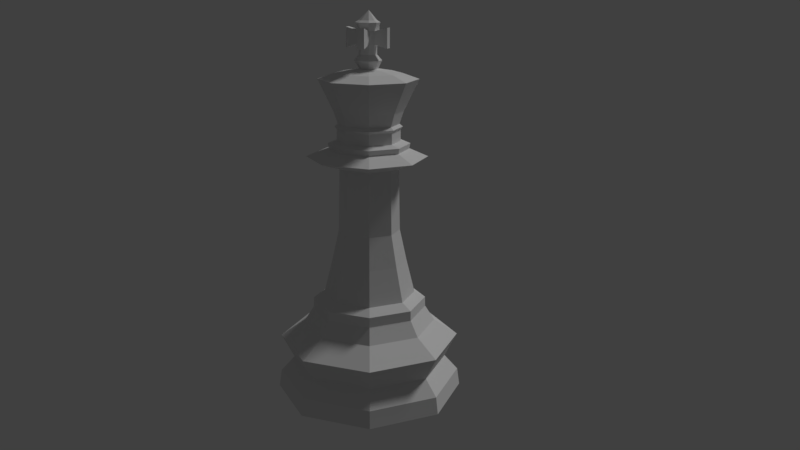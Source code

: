 # Source: king_lp.blend  (saved by Blender 2.79.0; exported with 4.5.12 LTS)
import bpy
from mathutils import Matrix  # noqa: F401  (used for matrix-valued properties, if any)

bpy.ops.wm.read_factory_settings(use_empty=True)
scene = bpy.context.scene
scene.name = 'Scene'

# ---- collections
col_collection_1 = bpy.data.collections.new('Collection 1'); scene.collection.children.link(col_collection_1)

# ---- world
world_world = bpy.data.worlds.new('World'); scene.world = world_world
world_world.color = (0.05088, 0.05088, 0.05088)
world_world.use_sun_shadow = False
world_world.sun_shadow_jitter_overblur = 0.0
world_world.cycles.sampling_method = 'MANUAL'

# ---- cameras
cam_camera = bpy.data.cameras.new('Camera')
cam_camera.clip_end = 100.0
cam_camera.lens = 35.0
cam_camera.sensor_width = 32.0
cam_camera.sensor_height = 18.0
cam_camera.ortho_scale = 7.314
cam_camera.dof.focus_distance = 0.0
cam_camera.dof.aperture_fstop = 128.0

# ---- lights
light_lamp = bpy.data.lights.new('Lamp', 'SUN')
light_lamp.transmission_factor = 0.0
light_lamp.cutoff_distance = 30.0
light_lamp.angle = 0.1993
light_lamp.energy = 1.0
light_lamp.shadow_buffer_clip_start = 1.001
light_lamp.shadow_soft_size = 0.1
light_lamp.shadow_cascade_max_distance = 1000.0

# ---- meshes
me_sphere_001 = bpy.data.meshes.new('Sphere.001')
me_sphere_001.from_pydata([(-1.997, 0.000437, 0.0), (-1.411, 1.415, 0.0), (1.379, -1.376, 0.3687), (1.174, -1.17, 0.6938), (-1.36, -1.357, 1.207), (0.002931, 1.947, 0.3687), (0.002931, 1.656, 0.6938), (0.0, -1.208, 1.869), (1.357, 1.36, 1.207), (-0.8469, -0.8494, 2.078), (0.8527, -0.8494, 2.078), (-1.199, 0.0004365, 2.078), (-0.8515, 0.8549, 1.869), (0.002931, 1.209, 1.869), (0.8574, 0.8549, 1.869), (-0.8469, 0.8502, 2.078), (0.002931, 1.202, 2.078), (0.8527, 0.8502, 2.078), (-0.6826, 0.686, 2.209), (0.6885, 0.686, 2.209), (0.459, -0.4556, 3.607), (-0.5565, 0.5599, 2.934), (-0.9287, -0.8908, 5.185), (0.002931, 0.6453, 3.607), (-0.4338, 0.4365, 4.964), (0.4383, 0.4365, 4.964), (1.223, 0.0004246, 5.185), (0.8283, 0.0004248, 5.348), (-0.5819, 0.5846, 5.348), (-0.4698, -0.4633, 5.511), (0.4577, -0.4633, 5.511), (-0.6619, 0.0004254, 5.511), (-0.006093, 0.7019, 5.807), (0.6042, 0.6023, 5.46), (0.6498, 0.0004248, 5.511), (0.4899, 0.4964, 5.807), (-0.006093, 0.6563, 5.511), (0.4577, 0.4642, 5.511), (-0.006093, 0.6563, 5.753), (0.0, -0.6554, 5.753), (-0.006093, 0.6323, 5.862), (0.0, -0.701, 5.807), (0.6258, 0.0004248, 5.862), (0.0, -0.6811, 6.897), (-0.4879, -0.4815, 6.897), (0.4758, -0.4815, 6.897), (-0.6876, 0.0004225, 6.897), (0.0, -0.1901, 6.979), (-0.136, 0.1358, 6.979), (0.1338, 0.1341, 6.978), (-0.0002766, 0.1907, 6.978), (0.5006, 0.5093, 6.124), (-0.2127, -0.1985, 7.145), (0.1127, -0.1312, 7.93), (-0.01888, 0.1864, 7.661), (0.1127, 0.1319, 7.527), (-0.1504, 0.1319, 7.463), (-0.1504, 0.1319, 7.527), (-0.1504, 0.1319, 7.661), (-0.1504, 0.1319, 7.724), (0.1672, 0.000349, 7.527), (0.1672, 0.000349, 7.661), (-0.1504, -0.1312, 7.661), (-0.2049, 0.000349, 7.527), (-0.2049, 0.000349, 7.463), (0.0, -0.1857, 7.527), (0.0, -0.1857, 7.661), (0.08434, 0.4356, 7.527), (0.2159, 0.3811, 7.527), (-0.3996, 0.2351, 7.392), (-0.3996, 0.2351, 7.527), (-0.3996, 0.2351, 7.661), (0.4164, -0.1029, 7.392), (0.4164, -0.1029, 7.661), (0.3619, -0.2344, 7.661), (0.3619, -0.2344, 7.392), (-0.4541, 0.1036, 7.661), (-0.4541, 0.1036, 7.527), (-0.4541, 0.1036, 7.392), (0.2352, 0.0003491, 7.887), (-0.1504, 0.1319, 7.258), (-0.2127, 0.1992, 7.145), (-0.2049, 0.000349, 7.258), (-0.295, 0.0003491, 7.145), (0.1127, 0.1319, 7.258), (-0.01888, 0.1864, 7.258), (0.2673, 0.0003491, 7.145), (0.1892, 0.0003286, 6.978), (-0.1504, -0.1312, 7.258), (0.1672, 0.000349, 7.258), (0.0, -0.1857, 7.258), (0.0, -0.2808, 7.145), (0.1127, -0.1312, 7.258), (0.185, -0.1985, 7.145), (-0.1378, -0.1333, 6.979), (0.4758, 0.4823, 6.897), (0.185, 0.1992, 7.145), (-0.01385, 0.2815, 7.145), (-1.373, -1.376, 0.3687), (-1.411, -1.414, 0.0), (0.0, -2.0, 0.0), (0.0, -1.946, 0.3687), (0.0, -1.655, 0.6938), (-1.168, -1.17, 0.6938), (0.002931, 2.0, 0.0), (1.417, 1.415, 0.0), (2.003, 0.0004354, 0.0), (1.417, -1.414, 0.0), (0.0, -1.919, 1.207), (-1.944, 0.000437, 0.3687), (-1.373, 1.377, 0.3687), (1.949, 0.0004354, 0.3687), (1.379, 1.377, 0.3687), (1.357, -1.357, 1.207), (-0.9943, -0.9968, 1.551), (0.0, -1.41, 1.551), (-1.653, 0.0004368, 0.6938), (-1.923, 0.001817, 1.207), (-1.168, 1.171, 0.6938), (1.174, 1.171, 0.6938), (1.659, 0.0004354, 0.6938), (1.919, 0.001815, 1.207), (1.0, -0.9968, 1.551), (-1.407, 0.0004368, 1.551), (-1.36, 1.36, 1.207), (-0.001869, 1.923, 1.207), (1.413, 0.0004354, 1.551), (0.8574, -0.854, 1.869), (-0.8515, -0.854, 1.869), (0.0, -1.201, 2.078), (-0.9943, 0.9977, 1.551), (0.002931, 1.411, 1.551), (1.0, 0.9977, 1.551), (1.211, 0.0004356, 1.869), (-1.205, 0.0004365, 1.869), (0.0, -0.9691, 2.209), (-0.6826, -0.6851, 2.209), (1.205, 0.0004356, 2.078), (-0.9666, 0.0004365, 2.209), (0.0, -0.7907, 2.934), (-0.5565, -0.559, 2.934), (0.6885, -0.6851, 2.209), (0.5624, -0.559, 2.934), (-0.7882, 0.0004363, 2.934), (-0.4531, -0.4556, 3.607), (0.002931, 0.97, 2.209), (0.9725, 0.0004356, 2.209), (0.7941, 0.0004356, 2.934), (0.0, -0.6445, 3.607), (-0.642, 0.0004363, 3.607), (0.0, -0.6162, 4.964), (-0.4338, -0.4356, 4.964), (0.002931, 0.7916, 2.934), (0.5624, 0.5599, 2.934), (0.6478, 0.0004356, 3.607), (-0.4531, 0.4565, 3.607), (-0.6144, 0.0004254, 4.964), (0.459, 0.4565, 3.607), (0.4383, -0.4356, 4.964), (0.0, -1.26, 5.185), (-1.298, 0.0004259, 5.185), (0.002258, 0.6171, 4.964), (0.6189, 0.0004248, 4.964), (0.8539, -0.8908, 5.185), (0.5864, -0.5837, 5.348), (0.0, -0.8257, 5.348), (-0.9287, 0.8917, 5.185), (-0.5819, -0.5837, 5.348), (-0.8238, 0.0004254, 5.348), (0.0, -0.8508, 5.46), (-0.5996, -0.6015, 5.46), (-0.0374, 1.261, 5.185), (0.8539, 0.8917, 5.185), (0.6042, -0.6015, 5.46), (-0.849, 0.0004254, 5.46), (0.0, -0.6554, 5.511), (0.002258, 0.8265, 5.348), (0.5864, 0.5846, 5.348), (0.8535, 0.0004248, 5.46), (-0.5996, 0.6023, 5.46), (0.002258, 0.8516, 5.46), (-0.4698, 0.4642, 5.511), (-0.4698, -0.4633, 5.753), (-0.6619, 0.0004254, 5.753), (-0.5021, -0.4956, 5.807), (0.4899, -0.4956, 5.807), (0.6954, 0.0004248, 5.807), (-0.4698, 0.4642, 5.753), (0.4577, -0.4633, 5.753), (0.4577, 0.4642, 5.753), (-0.7076, 0.0004254, 5.807), (0.6498, 0.0004248, 5.753), (-0.5021, 0.4964, 5.807), (0.7113, 0.0005729, 6.124), (0.5006, -0.5082, 6.124), (-0.4529, 0.4473, 5.862), (-0.638, 0.0004254, 5.862), (0.4407, 0.4473, 5.862), (0.4407, -0.4464, 5.862), (-0.4529, -0.4464, 5.862), (0.0, -0.6315, 5.862), (-0.7366, 0.7306, 6.775), (-0.517, 0.5093, 6.124), (-0.006417, 1.033, 6.775), (0.7238, 0.7306, 6.775), (0.0, -1.032, 6.775), (-0.7366, -0.7298, 6.775), (0.7238, -0.7298, 6.775), (1.026, 0.0004463, 6.775), (-1.039, 0.0004475, 6.775), (-0.006066, 0.6819, 6.897), (0.6754, 0.0004219, 6.897), (0.1318, -0.1356, 6.978), (-0.193, 0.0003279, 6.979), (-0.4879, 0.4823, 6.897), (-0.008202, 0.7201, 6.124), (0.0, -0.7189, 6.124), (-0.7277, 0.0005735, 6.124), (-0.517, -0.5082, 6.124), (0.1127, 0.1319, 7.93), (-0.01888, 0.1864, 7.93), (0.1672, 0.000349, 7.93), (0.0, -0.1857, 7.93), (-0.1504, -0.1312, 7.93), (-0.2049, 0.000349, 7.93), (-0.1504, 0.1319, 7.93), (-0.01975, 0.2553, 7.887), (0.1127, 0.1319, 7.463), (-0.2, 0.1806, 7.887), (0.1127, -0.1312, 7.463), (-0.2, -0.1799, 7.887), (0.006116, -0.2546, 7.887), (0.0, 2.587e-11, 8.126), (-0.01888, 0.1864, 7.463), (-0.01888, 0.1864, 7.527), (-0.01888, 0.1864, 7.724), (0.1605, 0.1806, 7.887), (0.1127, 0.1319, 7.724), (0.1127, 0.1319, 7.661), (0.1672, 0.000349, 7.463), (0.1672, 0.000349, 7.724), (0.1605, -0.1799, 7.887), (0.1127, -0.1312, 7.724), (0.1127, -0.1312, 7.661), (0.1127, -0.1312, 7.527), (-0.1504, -0.1312, 7.463), (-0.1504, -0.1312, 7.527), (-0.1504, -0.1312, 7.724), (-0.2747, 0.0003491, 7.887), (-0.2049, 0.000349, 7.724), (-0.2049, 0.000349, 7.661), (0.0, -0.1857, 7.463), (0.0, -0.1857, 7.724), (-0.2423, -0.3848, 7.392), (-0.09187, -0.4393, 7.392), (-0.4541, 0.1036, 7.795), (0.08434, 0.4356, 7.392), (0.08434, 0.4356, 7.661), (0.08434, 0.4356, 7.795), (0.2159, 0.3811, 7.795), (0.2159, 0.3811, 7.661), (0.2159, 0.3811, 7.392), (-0.3996, 0.2351, 7.795), (0.4164, -0.1029, 7.527), (0.4164, -0.1029, 7.795), (0.3619, -0.2344, 7.795), (0.3619, -0.2344, 7.527), (-0.2423, -0.3848, 7.527), (-0.2423, -0.3848, 7.661), (-0.2423, -0.3848, 7.795), (-0.09187, -0.4393, 7.527), (-0.09187, -0.4393, 7.661), (-0.09187, -0.4393, 7.795), (0.0, -0.1857, 7.258), (0.0, -0.1857, 7.258), (0.0, -0.1857, 7.258), (0.1127, -0.1312, 7.258), (0.1127, -0.1312, 7.258), (0.1127, -0.1312, 7.258), (0.1127, 0.1319, 7.258), (0.1127, 0.1319, 7.258), (0.1127, 0.1319, 7.258), (0.185, 0.1992, 7.145), (0.185, 0.1992, 7.145), (0.185, 0.1992, 7.145), (-1.373, -1.376, 0.3687), (-1.373, -1.376, 0.3687), (-1.373, -1.376, 0.3687), (-1.411, -1.414, 0.0), (-1.411, -1.414, 0.0), (0.0, -2.0, 0.0), (0.0, -2.0, 0.0), (0.0, -1.946, 0.3687), (0.0, -1.946, 0.3687), (0.0, -1.946, 0.3687), (1.174, 1.171, 0.6938), (1.174, 1.171, 0.6938), (1.174, 1.171, 0.6938), (1.379, 1.377, 0.3687), (1.379, 1.377, 0.3687), (1.379, 1.377, 0.3687), (1.211, 0.0004356, 1.869), (1.211, 0.0004356, 1.869), (1.211, 0.0004356, 1.869), (0.8574, -0.854, 1.869), (0.8574, -0.854, 1.869), (0.8574, -0.854, 1.869), (0.0, -0.9691, 2.209), (0.0, -0.9691, 2.209), (0.0, -0.9691, 2.209), (-0.6826, -0.6851, 2.209), (-0.6826, -0.6851, 2.209), (-0.6826, -0.6851, 2.209), (-1.407, 0.0004368, 1.551), (-1.407, 0.0004368, 1.551), (-1.407, 0.0004368, 1.551), (-1.205, 0.0004365, 1.869), (-1.205, 0.0004365, 1.869), (-1.205, 0.0004365, 1.869), (1.0, 0.9977, 1.551), (1.0, 0.9977, 1.551), (1.0, 0.9977, 1.551), (0.002931, 1.411, 1.551), (0.002931, 1.411, 1.551), (0.002931, 1.411, 1.551), (0.7941, 0.0004356, 2.934), (0.7941, 0.0004356, 2.934), (0.7941, 0.0004356, 2.934), (0.6478, 0.0004356, 3.607), (0.6478, 0.0004356, 3.607), (0.6478, 0.0004356, 3.607), (-1.298, 0.0004259, 5.185), (-1.298, 0.0004259, 5.185), (-1.298, 0.0004259, 5.185), (-0.9287, 0.8917, 5.185), (-0.9287, 0.8917, 5.185), (-0.9287, 0.8917, 5.185), (0.0, -0.8508, 5.46), (0.0, -0.8508, 5.46), (0.0, -0.8508, 5.46), (0.0, -0.8257, 5.348), (0.0, -0.8257, 5.348), (0.0, -0.8257, 5.348), (0.8539, 0.8917, 5.185), (0.8539, 0.8917, 5.185), (0.8539, 0.8917, 5.185), (-0.0374, 1.261, 5.185), (-0.0374, 1.261, 5.185), (-0.0374, 1.261, 5.185), (0.002258, 0.8516, 5.46), (0.002258, 0.8516, 5.46), (0.002258, 0.8516, 5.46), (0.002258, 0.8265, 5.348), (0.002258, 0.8265, 5.348), (0.002258, 0.8265, 5.348), (-0.5996, 0.6023, 5.46), (-0.5996, 0.6023, 5.46), (-0.5996, 0.6023, 5.46), (0.4577, -0.4633, 5.753), (0.4577, -0.4633, 5.753), (0.4577, -0.4633, 5.753), (0.6498, 0.0004248, 5.753), (0.6498, 0.0004248, 5.753), (0.6498, 0.0004248, 5.753), (-0.4698, 0.4642, 5.753), (-0.4698, 0.4642, 5.753), (-0.4698, 0.4642, 5.753), (-0.5021, 0.4964, 5.807), (-0.5021, 0.4964, 5.807), (-0.5021, 0.4964, 5.807), (-0.5021, -0.4956, 5.807), (-0.5021, -0.4956, 5.807), (-0.5021, -0.4956, 5.807), (-0.4698, -0.4633, 5.753), (-0.4698, -0.4633, 5.753), (-0.4698, -0.4633, 5.753), (-0.006417, 1.033, 6.775), (-0.006417, 1.033, 6.775), (-0.006417, 1.033, 6.775), (-0.006066, 0.6819, 6.897), (-0.006066, 0.6819, 6.897), (-0.006066, 0.6819, 6.897), (0.0, -0.6315, 5.862), (0.0, -0.6315, 5.862), (0.0, -0.6315, 5.862), (0.0, -0.7189, 6.124), (0.0, -0.7189, 6.124), (0.0, -0.7189, 6.124), (-0.517, 0.5093, 6.124), (-0.517, 0.5093, 6.124), (-0.517, 0.5093, 6.124), (-0.7277, 0.0005735, 6.124), (-0.7277, 0.0005735, 6.124), (-0.7277, 0.0005735, 6.124), (0.6754, 0.0004219, 6.897), (0.6754, 0.0004219, 6.897), (0.6754, 0.0004219, 6.897), (0.1892, 0.0003286, 6.978), (0.1892, 0.0003286, 6.978), (0.1892, 0.0003286, 6.978), (-0.01888, 0.1864, 7.463), (-0.01888, 0.1864, 7.463), (-0.01888, 0.1864, 7.463), (-0.01888, 0.1864, 7.527), (-0.01888, 0.1864, 7.527), (0.1127, -0.1312, 7.661), (0.1127, -0.1312, 7.527), (0.1127, -0.1312, 7.463), (0.1127, -0.1312, 7.463), (0.1127, -0.1312, 7.463), (-0.2747, 0.0003491, 7.887), (-0.2747, 0.0003491, 7.887), (-0.2747, 0.0003491, 7.887), (-0.2049, 0.000349, 7.724), (-0.2049, 0.000349, 7.724), (-0.2049, 0.000349, 7.724), (-0.2049, 0.000349, 7.724), (0.0, -0.1857, 7.463), (0.0, -0.1857, 7.463), (0.0, -0.1857, 7.463), (-0.1504, -0.1312, 7.463), (-0.1504, -0.1312, 7.463), (-0.1504, -0.1312, 7.463), (-0.1504, -0.1312, 7.463), (-0.09187, -0.4393, 7.392), (-0.09187, -0.4393, 7.392), (-0.2423, -0.3848, 7.392), (-0.2423, -0.3848, 7.392), (0.4164, -0.1029, 7.527), (0.4164, -0.1029, 7.527), (0.3619, -0.2344, 7.527), (0.3619, -0.2344, 7.527), (0.1127, 0.1319, 7.661), (0.1127, 0.1319, 7.661), (0.2159, 0.3811, 7.661), (0.2159, 0.3811, 7.661), (0.2159, 0.3811, 7.795), (0.2159, 0.3811, 7.795), (0.1127, 0.1319, 7.724), (0.1127, 0.1319, 7.724), (0.1127, 0.1319, 7.724), (0.1127, 0.1319, 7.724), (-0.2423, -0.3848, 7.527), (-0.2423, -0.3848, 7.527), (-0.2423, -0.3848, 7.527), (-0.1504, -0.1312, 7.527), (-0.1504, -0.1312, 7.527), (0.1605, -0.1799, 7.887), (0.1605, -0.1799, 7.887), (0.1605, -0.1799, 7.887), (0.006116, -0.2546, 7.887), (0.006116, -0.2546, 7.887), (0.006116, -0.2546, 7.887), (-0.2127, -0.1985, 7.145), (-0.2127, -0.1985, 7.145), (-0.2127, -0.1985, 7.145), (-0.295, 0.0003491, 7.145), (-0.295, 0.0003491, 7.145), (-0.295, 0.0003491, 7.145), (-0.0002766, 0.1907, 6.978), (-0.0002766, 0.1907, 6.978), (-0.0002766, 0.1907, 6.978), (0.1338, 0.1341, 6.978), (0.1338, 0.1341, 6.978), (0.1338, 0.1341, 6.978), (-0.01385, 0.2815, 7.145), (-0.01385, 0.2815, 7.145), (-1.997, 0.000437, 0.0), (-1.997, 0.000437, 0.0), (-1.944, 0.000437, 0.3687), (-1.944, 0.000437, 0.3687), (-1.944, 0.000437, 0.3687), (-1.411, 1.415, 0.0), (-1.411, 1.415, 0.0), (0.002931, 2.0, 0.0), (0.002931, 2.0, 0.0), (-1.373, 1.377, 0.3687), (-1.373, 1.377, 0.3687), (-1.373, 1.377, 0.3687), (0.002931, 1.947, 0.3687), (0.002931, 1.947, 0.3687), (0.002931, 1.947, 0.3687), (-0.9943, -0.9968, 1.551), (-0.9943, -0.9968, 1.551), (-0.9943, -0.9968, 1.551), (0.0, -1.41, 1.551), (0.0, -1.41, 1.551), (0.0, -1.41, 1.551), (-1.36, -1.357, 1.207), (-1.36, -1.357, 1.207), (-1.36, -1.357, 1.207), (-1.923, 0.001817, 1.207), (-1.923, 0.001817, 1.207), (-1.923, 0.001817, 1.207), (0.002931, 1.656, 0.6938), (0.002931, 1.656, 0.6938), (0.002931, 1.656, 0.6938), (-0.001869, 1.923, 1.207), (-0.001869, 1.923, 1.207), (-0.001869, 1.923, 1.207), (0.0, -1.208, 1.869), (0.0, -1.208, 1.869), (0.0, -1.208, 1.869), (0.0, -1.201, 2.078), (0.0, -1.201, 2.078), (0.0, -1.201, 2.078), (-0.9666, 0.0004365, 2.209), (-0.9666, 0.0004365, 2.209), (-0.9666, 0.0004365, 2.209), (-1.199, 0.0004365, 2.078), (-1.199, 0.0004365, 2.078), (-1.199, 0.0004365, 2.078), (0.002931, 0.97, 2.209), (0.002931, 0.97, 2.209), (0.002931, 0.97, 2.209), (0.002931, 1.202, 2.078), (0.002931, 1.202, 2.078), (0.002931, 1.202, 2.078), (0.4383, -0.4356, 4.964), (0.4383, -0.4356, 4.964), (0.4383, -0.4356, 4.964), (0.459, -0.4556, 3.607), (0.459, -0.4556, 3.607), (0.459, -0.4556, 3.607), (-0.4338, -0.4356, 4.964), (-0.4338, -0.4356, 4.964), (-0.4338, -0.4356, 4.964), (0.0, -0.6162, 4.964), (0.0, -0.6162, 4.964), (0.0, -0.6162, 4.964), (-0.5565, 0.5599, 2.934), (-0.5565, 0.5599, 2.934), (-0.5565, 0.5599, 2.934), (0.002931, 0.7916, 2.934), (0.002931, 0.7916, 2.934), (0.002931, 0.7916, 2.934), (-0.4531, 0.4565, 3.607), (-0.4531, 0.4565, 3.607), (-0.4531, 0.4565, 3.607), (0.002931, 0.6453, 3.607), (0.002931, 0.6453, 3.607), (0.002931, 0.6453, 3.607), (0.002258, 0.6171, 4.964), (0.002258, 0.6171, 4.964), (0.002258, 0.6171, 4.964), (0.8535, 0.0004248, 5.46), (0.8535, 0.0004248, 5.46), (0.8535, 0.0004248, 5.46), (0.8283, 0.0004248, 5.348), (0.8283, 0.0004248, 5.348), (0.8283, 0.0004248, 5.348), (-0.5819, 0.5846, 5.348), (-0.5819, 0.5846, 5.348), (-0.5819, 0.5846, 5.348), (0.4577, -0.4633, 5.511), (0.4577, -0.4633, 5.511), (0.4577, -0.4633, 5.511), (-0.6619, 0.0004254, 5.753), (-0.6619, 0.0004254, 5.753), (-0.6619, 0.0004254, 5.753), (-0.006093, 0.6563, 5.511), (-0.006093, 0.6563, 5.511), (-0.006093, 0.6563, 5.511), (-0.006093, 0.6563, 5.753), (-0.006093, 0.6563, 5.753), (-0.006093, 0.6563, 5.753), (0.6498, 0.0004248, 5.511), (0.6498, 0.0004248, 5.511), (0.6498, 0.0004248, 5.511), (0.4577, 0.4642, 5.511), (0.4577, 0.4642, 5.511), (0.4577, 0.4642, 5.511), (0.7113, 0.0005729, 6.124), (0.7113, 0.0005729, 6.124), (0.7113, 0.0005729, 6.124), (0.5006, -0.5082, 6.124), (0.5006, -0.5082, 6.124), (0.5006, -0.5082, 6.124), (-0.4529, 0.4473, 5.862), (-0.4529, 0.4473, 5.862), (-0.4529, 0.4473, 5.862), (-0.006093, 0.6323, 5.862), (-0.006093, 0.6323, 5.862), (-0.006093, 0.6323, 5.862), (0.7238, -0.7298, 6.775), (0.7238, -0.7298, 6.775), (0.7238, -0.7298, 6.775), (1.026, 0.0004463, 6.775), (1.026, 0.0004463, 6.775), (1.026, 0.0004463, 6.775), (0.0, -0.6811, 6.897), (0.0, -0.6811, 6.897), (0.0, -0.6811, 6.897), (0.0, -0.1901, 6.979), (0.0, -0.1901, 6.979), (0.0, -0.1901, 6.979), (0.0, -0.1857, 7.93), (0.0, -0.1857, 7.93), (0.0, -0.1857, 7.93), (0.0, -0.1857, 7.93), (-0.2, 0.1806, 7.887), (-0.2, 0.1806, 7.887), (-0.2, 0.1806, 7.887), (-0.4541, 0.1036, 7.392), (-0.4541, 0.1036, 7.392), (-0.2049, 0.000349, 7.463), (-0.2049, 0.000349, 7.463), (-0.2049, 0.000349, 7.463), (-0.2049, 0.000349, 7.463), (0.1127, 0.1319, 7.527), (0.1127, 0.1319, 7.527), (0.2159, 0.3811, 7.527), (0.2159, 0.3811, 7.527), (-0.1504, 0.1319, 7.463), (-0.1504, 0.1319, 7.463), (-0.1504, 0.1319, 7.463), (-0.1504, 0.1319, 7.527), (-0.3996, 0.2351, 7.392), (-0.3996, 0.2351, 7.392), (-0.1504, 0.1319, 7.661), (-0.1504, 0.1319, 7.724), (-0.1504, 0.1319, 7.724), (-0.1504, 0.1319, 7.724), (-0.1504, 0.1319, 7.724), (0.1672, 0.000349, 7.463), (0.1672, 0.000349, 7.463), (0.1672, 0.000349, 7.463), (0.1672, 0.000349, 7.527), (0.1672, 0.000349, 7.661), (0.1672, 0.000349, 7.724), (0.1672, 0.000349, 7.724), (0.1672, 0.000349, 7.724), (0.1672, 0.000349, 7.724), (0.4164, -0.1029, 7.392), (0.4164, -0.1029, 7.392), (-0.4541, 0.1036, 7.795), (-0.4541, 0.1036, 7.795), (-0.4541, 0.1036, 7.661), (0.08434, 0.4356, 7.392), (0.08434, 0.4356, 7.392), (0.08434, 0.4356, 7.527), (0.08434, 0.4356, 7.527), (-0.3996, 0.2351, 7.527), (-0.3996, 0.2351, 7.661), (-0.4541, 0.1036, 7.527), (-0.1504, 0.1319, 7.258), (-0.1504, 0.1319, 7.258), (-0.1504, 0.1319, 7.258), (-0.2127, 0.1992, 7.145), (-0.2127, 0.1992, 7.145), (-0.2049, 0.000349, 7.258), (-0.2049, 0.000349, 7.258), (-0.2049, 0.000349, 7.258), (-0.01888, 0.1864, 7.258), (-0.01888, 0.1864, 7.258), (-0.01888, 0.1864, 7.258), (0.2673, 0.0003491, 7.145), (0.2673, 0.0003491, 7.145), (0.2673, 0.0003491, 7.145), (-0.1504, -0.1312, 7.258), (-0.1504, -0.1312, 7.258), (-0.1504, -0.1312, 7.258), (0.1672, 0.000349, 7.258), (0.1672, 0.000349, 7.258), (0.1672, 0.000349, 7.258), (0.0, -0.2808, 7.145), (0.0, -0.2808, 7.145), (0.0, -0.2808, 7.145), (0.185, -0.1985, 7.145), (0.185, -0.1985, 7.145), (0.185, -0.1985, 7.145), (-0.1378, -0.1333, 6.979), (-0.1378, -0.1333, 6.979), (-0.1378, -0.1333, 6.979), (0.4758, 0.4823, 6.897), (0.4758, 0.4823, 6.897), (0.4758, 0.4823, 6.897), (-0.136, 0.1358, 6.979), (-0.136, 0.1358, 6.979), (-0.136, 0.1358, 6.979), (0.0, -1.655, 0.6938), (0.0, -1.655, 0.6938), (0.0, -1.655, 0.6938), (-1.168, -1.17, 0.6938), (-1.168, -1.17, 0.6938), (-1.168, -1.17, 0.6938), (1.417, 1.415, 0.0), (1.417, 1.415, 0.0), (2.003, 0.0004354, 0.0), (2.003, 0.0004354, 0.0), (1.417, -1.414, 0.0), (1.417, -1.414, 0.0), (1.379, -1.376, 0.3687), (1.379, -1.376, 0.3687), (1.379, -1.376, 0.3687), (0.0, -1.919, 1.207), (0.0, -1.919, 1.207), (0.0, -1.919, 1.207), (1.949, 0.0004354, 0.3687), (1.949, 0.0004354, 0.3687), (1.949, 0.0004354, 0.3687), (1.174, -1.17, 0.6938), (1.174, -1.17, 0.6938), (1.174, -1.17, 0.6938), (1.357, -1.357, 1.207), (1.357, -1.357, 1.207), (1.357, -1.357, 1.207), (-1.653, 0.0004368, 0.6938), (-1.653, 0.0004368, 0.6938), (-1.653, 0.0004368, 0.6938), (-1.168, 1.171, 0.6938), (-1.168, 1.171, 0.6938), (-1.168, 1.171, 0.6938), (1.659, 0.0004354, 0.6938), (1.659, 0.0004354, 0.6938), (1.659, 0.0004354, 0.6938), (1.919, 0.001815, 1.207), (1.919, 0.001815, 1.207), (1.919, 0.001815, 1.207), (1.0, -0.9968, 1.551), (1.0, -0.9968, 1.551), (1.0, -0.9968, 1.551), (-1.36, 1.36, 1.207), (-1.36, 1.36, 1.207), (-1.36, 1.36, 1.207), (1.357, 1.36, 1.207), (1.357, 1.36, 1.207), (1.357, 1.36, 1.207), (1.413, 0.0004354, 1.551), (1.413, 0.0004354, 1.551), (1.413, 0.0004354, 1.551), (-0.8515, -0.854, 1.869), (-0.8515, -0.854, 1.869), (-0.8515, -0.854, 1.869), (-0.8469, -0.8494, 2.078), (-0.8469, -0.8494, 2.078), (-0.8469, -0.8494, 2.078), (-0.9943, 0.9977, 1.551), (-0.9943, 0.9977, 1.551), (-0.9943, 0.9977, 1.551), (0.8527, -0.8494, 2.078), (0.8527, -0.8494, 2.078), (0.8527, -0.8494, 2.078), (-0.8515, 0.8549, 1.869), (-0.8515, 0.8549, 1.869), (-0.8515, 0.8549, 1.869), (0.002931, 1.209, 1.869), (0.002931, 1.209, 1.869), (0.002931, 1.209, 1.869), (0.8574, 0.8549, 1.869), (0.8574, 0.8549, 1.869), (0.8574, 0.8549, 1.869), (1.205, 0.0004356, 2.078), (1.205, 0.0004356, 2.078), (1.205, 0.0004356, 2.078), (-0.8469, 0.8502, 2.078), (-0.8469, 0.8502, 2.078), (-0.8469, 0.8502, 2.078), (0.0, -0.7907, 2.934), (0.0, -0.7907, 2.934), (0.0, -0.7907, 2.934), (-0.5565, -0.559, 2.934), (-0.5565, -0.559, 2.934), (-0.5565, -0.559, 2.934), (0.8527, 0.8502, 2.078), (0.8527, 0.8502, 2.078), (0.8527, 0.8502, 2.078), (0.6885, -0.6851, 2.209), (0.6885, -0.6851, 2.209), (0.6885, -0.6851, 2.209), (0.5624, -0.559, 2.934), (0.5624, -0.559, 2.934), (0.5624, -0.559, 2.934), (-0.6826, 0.686, 2.209), (-0.6826, 0.686, 2.209), (-0.6826, 0.686, 2.209), (-0.7882, 0.0004363, 2.934), (-0.7882, 0.0004363, 2.934), (-0.7882, 0.0004363, 2.934), (-0.4531, -0.4556, 3.607), (-0.4531, -0.4556, 3.607), (-0.4531, -0.4556, 3.607), (0.6885, 0.686, 2.209), (0.6885, 0.686, 2.209), (0.6885, 0.686, 2.209), (0.9725, 0.0004356, 2.209), (0.9725, 0.0004356, 2.209), (0.9725, 0.0004356, 2.209), (0.0, -0.6445, 3.607), (0.0, -0.6445, 3.607), (0.0, -0.6445, 3.607), (-0.642, 0.0004363, 3.607), (-0.642, 0.0004363, 3.607), (-0.642, 0.0004363, 3.607), (0.5624, 0.5599, 2.934), (0.5624, 0.5599, 2.934), (0.5624, 0.5599, 2.934), (-0.6144, 0.0004254, 4.964), (-0.6144, 0.0004254, 4.964), (-0.6144, 0.0004254, 4.964), (0.459, 0.4565, 3.607), (0.459, 0.4565, 3.607), (0.459, 0.4565, 3.607), (0.0, -1.26, 5.185), (0.0, -1.26, 5.185), (0.0, -1.26, 5.185), (-0.9287, -0.8908, 5.185), (-0.9287, -0.8908, 5.185), (-0.9287, -0.8908, 5.185), (-0.4338, 0.4365, 4.964), (-0.4338, 0.4365, 4.964), (-0.4338, 0.4365, 4.964), (0.4383, 0.4365, 4.964), (0.4383, 0.4365, 4.964), (0.4383, 0.4365, 4.964), (0.6189, 0.0004248, 4.964), (0.6189, 0.0004248, 4.964), (0.6189, 0.0004248, 4.964), (1.223, 0.0004246, 5.185), (1.223, 0.0004246, 5.185), (1.223, 0.0004246, 5.185), (0.8539, -0.8908, 5.185), (0.8539, -0.8908, 5.185), (0.8539, -0.8908, 5.185), (0.5864, -0.5837, 5.348), (0.5864, -0.5837, 5.348), (0.5864, -0.5837, 5.348), (-0.5819, -0.5837, 5.348), (-0.5819, -0.5837, 5.348), (-0.5819, -0.5837, 5.348), (-0.8238, 0.0004254, 5.348), (-0.8238, 0.0004254, 5.348), (-0.8238, 0.0004254, 5.348), (-0.5996, -0.6015, 5.46), (-0.5996, -0.6015, 5.46), (-0.5996, -0.6015, 5.46), (0.6042, -0.6015, 5.46), (0.6042, -0.6015, 5.46), (0.6042, -0.6015, 5.46), (-0.849, 0.0004254, 5.46), (-0.849, 0.0004254, 5.46), (-0.849, 0.0004254, 5.46), (0.0, -0.6554, 5.511), (0.0, -0.6554, 5.511), (0.0, -0.6554, 5.511), (-0.4698, -0.4633, 5.511), (-0.4698, -0.4633, 5.511), (-0.4698, -0.4633, 5.511), (0.5864, 0.5846, 5.348), (0.5864, 0.5846, 5.348), (0.5864, 0.5846, 5.348), (-0.6619, 0.0004254, 5.511), (-0.6619, 0.0004254, 5.511), (-0.6619, 0.0004254, 5.511), (0.0, -0.6554, 5.753), (0.0, -0.6554, 5.753), (0.0, -0.6554, 5.753), (0.6042, 0.6023, 5.46), (0.6042, 0.6023, 5.46), (0.6042, 0.6023, 5.46), (-0.006093, 0.7019, 5.807), (-0.006093, 0.7019, 5.807), (-0.006093, 0.7019, 5.807), (0.4899, 0.4964, 5.807), (0.4899, 0.4964, 5.807), (0.4899, 0.4964, 5.807), (-0.4698, 0.4642, 5.511), (-0.4698, 0.4642, 5.511), (-0.4698, 0.4642, 5.511), (0.0, -0.701, 5.807), (0.0, -0.701, 5.807), (0.0, -0.701, 5.807), (0.4899, -0.4956, 5.807), (0.4899, -0.4956, 5.807), (0.4899, -0.4956, 5.807), (0.6954, 0.0004248, 5.807), (0.6954, 0.0004248, 5.807), (0.6954, 0.0004248, 5.807), (0.4577, 0.4642, 5.753), (0.4577, 0.4642, 5.753), (0.4577, 0.4642, 5.753), (-0.7076, 0.0004254, 5.807), (-0.7076, 0.0004254, 5.807), (-0.7076, 0.0004254, 5.807), (-0.638, 0.0004254, 5.862), (-0.638, 0.0004254, 5.862), (-0.638, 0.0004254, 5.862), (0.4407, 0.4473, 5.862), (0.4407, 0.4473, 5.862), (0.4407, 0.4473, 5.862), (0.4407, -0.4464, 5.862), (0.4407, -0.4464, 5.862), (0.4407, -0.4464, 5.862), (0.6258, 0.0004248, 5.862), (0.6258, 0.0004248, 5.862), (0.6258, 0.0004248, 5.862), (-0.4529, -0.4464, 5.862), (-0.4529, -0.4464, 5.862), (-0.4529, -0.4464, 5.862), (-0.7366, 0.7306, 6.775), (-0.7366, 0.7306, 6.775), (-0.7366, 0.7306, 6.775), (0.7238, 0.7306, 6.775), (0.7238, 0.7306, 6.775), (0.7238, 0.7306, 6.775), (0.0, -1.032, 6.775), (0.0, -1.032, 6.775), (0.0, -1.032, 6.775), (-0.7366, -0.7298, 6.775), (-0.7366, -0.7298, 6.775), (-0.7366, -0.7298, 6.775), (-1.039, 0.0004475, 6.775), (-1.039, 0.0004475, 6.775), (-1.039, 0.0004475, 6.775), (-0.4879, -0.4815, 6.897), (-0.4879, -0.4815, 6.897), (-0.4879, -0.4815, 6.897), (0.4758, -0.4815, 6.897), (0.4758, -0.4815, 6.897), (0.4758, -0.4815, 6.897), (-0.6876, 0.0004225, 6.897), (-0.6876, 0.0004225, 6.897), (-0.6876, 0.0004225, 6.897), (0.1318, -0.1356, 6.978), (0.1318, -0.1356, 6.978), (0.1318, -0.1356, 6.978), (-0.193, 0.0003279, 6.979), (-0.193, 0.0003279, 6.979), (-0.193, 0.0003279, 6.979), (-0.4879, 0.4823, 6.897), (-0.4879, 0.4823, 6.897), (-0.4879, 0.4823, 6.897), (0.5006, 0.5093, 6.124), (0.5006, 0.5093, 6.124), (0.5006, 0.5093, 6.124), (-0.008202, 0.7201, 6.124), (-0.008202, 0.7201, 6.124), (-0.008202, 0.7201, 6.124), (-0.517, -0.5082, 6.124), (-0.517, -0.5082, 6.124), (-0.517, -0.5082, 6.124), (0.1127, 0.1319, 7.93), (0.1127, 0.1319, 7.93), (0.1127, 0.1319, 7.93), (0.1127, 0.1319, 7.93), (-0.01888, 0.1864, 7.93), (-0.01888, 0.1864, 7.93), (-0.01888, 0.1864, 7.93), (-0.01888, 0.1864, 7.93), (0.1672, 0.000349, 7.93), (0.1672, 0.000349, 7.93), (0.1672, 0.000349, 7.93), (0.1672, 0.000349, 7.93), (0.1127, -0.1312, 7.93), (0.1127, -0.1312, 7.93), (0.1127, -0.1312, 7.93), (0.1127, -0.1312, 7.93), (-0.1504, -0.1312, 7.93), (-0.1504, -0.1312, 7.93), (-0.1504, -0.1312, 7.93), (-0.1504, -0.1312, 7.93), (-0.2049, 0.000349, 7.93), (-0.2049, 0.000349, 7.93), (-0.2049, 0.000349, 7.93), (-0.2049, 0.000349, 7.93), (-0.1504, 0.1319, 7.93), (-0.1504, 0.1319, 7.93), (-0.1504, 0.1319, 7.93), (-0.1504, 0.1319, 7.93), (-0.01975, 0.2553, 7.887), (-0.01975, 0.2553, 7.887), (-0.01975, 0.2553, 7.887), (0.1127, 0.1319, 7.463), (0.1127, 0.1319, 7.463), (0.1127, 0.1319, 7.463), (0.2352, 0.0003491, 7.887), (0.2352, 0.0003491, 7.887), (0.2352, 0.0003491, 7.887), (-0.2, -0.1799, 7.887), (-0.2, -0.1799, 7.887), (-0.2, -0.1799, 7.887), (0.0, 2.587e-11, 8.126), (0.0, 2.587e-11, 8.126), (0.0, 2.587e-11, 8.126), (0.0, 2.587e-11, 8.126), (0.0, 2.587e-11, 8.126), (0.0, 2.587e-11, 8.126), (0.0, 2.587e-11, 8.126), (-0.01888, 0.1864, 7.661), (-0.01888, 0.1864, 7.661), (-0.01888, 0.1864, 7.724), (-0.01888, 0.1864, 7.724), (-0.01888, 0.1864, 7.724), (-0.01888, 0.1864, 7.724), (0.1605, 0.1806, 7.887), (0.1605, 0.1806, 7.887), (0.1605, 0.1806, 7.887), (0.1127, -0.1312, 7.724), (0.1127, -0.1312, 7.724), (0.1127, -0.1312, 7.724), (0.1127, -0.1312, 7.724), (-0.1504, -0.1312, 7.661), (-0.1504, -0.1312, 7.661), (-0.1504, -0.1312, 7.724), (-0.1504, -0.1312, 7.724), (-0.1504, -0.1312, 7.724), (-0.1504, -0.1312, 7.724), (-0.2049, 0.000349, 7.661), (-0.2049, 0.000349, 7.527), (0.0, -0.1857, 7.527), (0.0, -0.1857, 7.661), (0.0, -0.1857, 7.724), (0.0, -0.1857, 7.724), (0.0, -0.1857, 7.724), (0.0, -0.1857, 7.724), (0.3619, -0.2344, 7.392), (0.3619, -0.2344, 7.392), (0.08434, 0.4356, 7.661), (0.08434, 0.4356, 7.661), (0.08434, 0.4356, 7.795), (0.08434, 0.4356, 7.795), (0.2159, 0.3811, 7.392), (0.2159, 0.3811, 7.392), (-0.3996, 0.2351, 7.795), (-0.3996, 0.2351, 7.795), (0.4164, -0.1029, 7.661), (0.4164, -0.1029, 7.661), (0.4164, -0.1029, 7.795), (0.4164, -0.1029, 7.795), (0.3619, -0.2344, 7.795), (0.3619, -0.2344, 7.795), (0.3619, -0.2344, 7.661), (0.3619, -0.2344, 7.661), (-0.2423, -0.3848, 7.661), (-0.2423, -0.3848, 7.661), (-0.2423, -0.3848, 7.661), (-0.2423, -0.3848, 7.795), (-0.2423, -0.3848, 7.795), (-0.09187, -0.4393, 7.527), (-0.09187, -0.4393, 7.527), (-0.09187, -0.4393, 7.661), (-0.09187, -0.4393, 7.661), (-0.09187, -0.4393, 7.795), (-0.09187, -0.4393, 7.795), (-0.2127, 0.1992, 7.145), (-0.01385, 0.2815, 7.145)], [], [(459, 465, 283, 462), (466, 653, 279, 282), (464, 398, 656, 284), (96, 657, 662, 280), (399, 925, 670, 658), (86, 663, 277, 668), (924, 594, 667, 669), (93, 276, 273, 665), (595, 671, 455, 666), (91, 274, 659, 454), (453, 660, 650, 456), (672, 927, 458, 52), (457, 648, 645, 651), (928, 83, 649, 677), (1044, 97, 654, 646), (679, 81, 1045, 461), (285, 288, 290, 292), (293, 680, 683, 286), (469, 287, 289, 467), (690, 291, 99, 468, 472, 474, 686, 688), (294, 100, 691, 692), (694, 701, 682, 101), (490, 695, 681, 685), (98, 471, 707, 684), (476, 470, 0, 473), (693, 107, 689, 698), (480, 478, 1, 475), (299, 687, 104, 479), (699, 300, 105, 106), (700, 2, 703, 713), (696, 704, 702, 102), (482, 485, 697, 489), (491, 709, 103, 488), (109, 708, 710, 477), (110, 481, 495, 712), (5, 496, 295, 298), (112, 297, 715, 111), (705, 3, 714, 716), (486, 719, 706, 108), (731, 484, 487, 501), (314, 492, 4, 483), (722, 493, 116, 711), (497, 494, 118, 724), (725, 296, 6, 498), (718, 120, 119, 726), (720, 728, 717, 113), (502, 115, 721, 305), (733, 500, 503, 734), (316, 313, 114, 732), (737, 723, 117, 315), (323, 499, 124, 739), (319, 322, 125, 727), (730, 121, 8, 320), (304, 122, 729, 301), (7, 306, 740, 504), (318, 128, 735, 510), (736, 505, 307, 310), (743, 738, 123, 317), (746, 745, 130, 324), (749, 747, 131, 321), (302, 126, 132, 750), (127, 303, 752, 741), (129, 742, 767, 308), (744, 134, 511, 755), (509, 506, 311, 9), (312, 309, 758, 761), (748, 12, 756, 516), (751, 13, 517, 764), (133, 14, 765, 753), (10, 754, 785, 769), (135, 768, 770, 759), (757, 11, 507, 773), (508, 776, 762, 136), (763, 760, 788, 779), (515, 15, 774, 512), (766, 16, 513, 782), (137, 17, 784, 787), (141, 786, 326, 771), (139, 772, 522, 790), (775, 138, 778, 532), (777, 140, 781, 791), (780, 524, 527, 789), (514, 18, 530, 533), (783, 145, 534, 794), (146, 327, 795, 19), (142, 325, 328, 523), (148, 528, 518, 521), (531, 143, 792, 536), (793, 797, 525, 144), (526, 806, 803, 529), (535, 21, 537, 540), (796, 800, 541, 152), (147, 153, 801, 329), (20, 330, 815, 519), (150, 804, 821, 520), (538, 809, 799, 149), (798, 151, 807, 332), (808, 827, 342, 805), (539, 155, 811, 542), (802, 23, 544, 812), (154, 157, 814, 817), (158, 816, 818, 822), (159, 341, 824, 823), (810, 156, 331, 334), (333, 22, 828, 830), (829, 340, 337, 833), (543, 24, 336, 347), (813, 343, 346, 161), (162, 25, 344, 820), (163, 826, 549, 819), (165, 825, 836, 338), (335, 160, 832, 553), (831, 839, 834, 167), (835, 845, 842, 339), (348, 166, 551, 353), (345, 848, 354, 171), (26, 550, 849, 172), (164, 837, 545, 548), (169, 844, 555, 838), (552, 356, 840, 168), (841, 170, 846, 851), (847, 843, 854, 374), (352, 349, 355, 28), (850, 176, 350, 857), (27, 177, 858, 546), (173, 547, 567, 556), (853, 558, 375, 29), (357, 174, 852, 866), (570, 560, 563, 878), (351, 179, 867, 561), (859, 180, 562, 571), (178, 33, 569, 566), (362, 876, 864, 879), (175, 554, 359, 855), (868, 365, 557, 31), (364, 367, 882, 559), (564, 861, 368, 366), (36, 181, 187, 565), (30, 568, 361, 358), (34, 191, 880, 37), (373, 856, 869, 370), (360, 363, 875, 872), (39, 188, 873, 870), (183, 182, 371, 881), (189, 863, 860, 38), (883, 884, 579, 369), (865, 862, 582, 887), (877, 893, 890, 874), (392, 885, 897, 938), (32, 581, 578, 192), (186, 894, 888, 35), (871, 383, 896, 372), (389, 899, 377, 935), (385, 577, 891, 382), (572, 575, 198, 895), (573, 587, 584, 576), (379, 675, 902, 376), (591, 914, 908, 905), (395, 917, 586, 589), (915, 909, 911, 920), (919, 592, 906, 585), (676, 903, 588, 396), (929, 380, 378, 901), (922, 930, 900, 912), (923, 593, 590, 918), (678, 460, 381, 931), (463, 397, 394, 674), (87, 212, 45, 211), (47, 673, 916, 43), (94, 926, 921, 44), (213, 48, 214, 46), (50, 49, 95, 210), (384, 199, 940, 387), (907, 910, 939, 386), (206, 913, 393, 218), (184, 898, 196, 190), (208, 574, 933, 904), (932, 889, 583, 936), (204, 51, 937, 203), (215, 40, 580, 390), (886, 195, 388, 391), (202, 217, 209, 201), (185, 892, 200, 41), (207, 205, 216, 194), (193, 934, 197, 42), (995, 944, 947, 969), (941, 945, 968, 964, 223, 222, 956, 221), (971, 946, 966, 601), (449, 975, 950, 953), (412, 978, 958, 961), (977, 996, 942, 949), (980, 957, 596, 451), (450, 447, 954, 597), (600, 411, 962, 965), (959, 963, 981), (982, 960, 598), (983, 599, 955), (984, 53, 951), (985, 952, 943), (986, 219, 948), (967, 987, 220), (224, 232, 225), (647, 652, 606, 615), (419, 65, 1038, 425), (404, 641, 1017, 988), (628, 629, 1027, 1025), (275, 278, 407, 418), (418, 407, 406, 1009), (1009, 406, 405, 1010), (1010, 405, 998, 1011), (661, 90, 417, 420), (631, 999, 1030, 1028), (400, 638, 640, 403), (60, 628, 1025, 429), (664, 281, 972, 624), (624, 972, 610, 627), (627, 610, 433, 61), (61, 433, 439, 630), (82, 88, 423, 608), (607, 421, 446, 1008), (1008, 446, 1001, 1007), (1007, 1001, 1003, 414), (92, 408, 625, 89), (605, 63, 644, 603), (422, 426, 424, 251), (626, 60, 429, 633), (655, 80, 613, 401), (401, 613, 57, 234), (234, 57, 58, 989), (989, 58, 620, 990), (84, 85, 402, 973), (63, 250, 637, 644), (409, 239, 634, 1015), (250, 416, 635, 637), (618, 604, 77, 70), (70, 77, 76, 71), (71, 76, 636, 1023), (427, 254, 270, 443), (444, 1039, 1040, 1033), (1034, 1041, 1042, 1036), (1016, 72, 428, 430), (431, 263, 1026, 1032), (1031, 73, 264, 1029), (1021, 639, 67, 612), (612, 67, 1018, 435), (435, 1018, 1019, 437), (1012, 1004, 1037, 1043), (54, 257, 1020, 992), (65, 66, 271, 1038), (1000, 243, 74, 265), (66, 252, 272, 271), (243, 244, 266, 74), (438, 432, 434, 436), (614, 64, 78, 617), (244, 229, 75, 266), (238, 609, 611, 260), (974, 233, 256, 1022), (55, 68, 261, 227), (445, 245, 253, 442), (415, 255, 1024, 621), (1002, 1035, 267, 246), (616, 56, 69, 642), (991, 258, 259, 441), (247, 62, 268, 269), (619, 616, 642, 643), (59, 619, 643, 262), (622, 413, 410, 602), (1013, 997, 448, 452), (1005, 979, 231, 1014), (632, 440, 994, 976), (249, 1006, 230, 248), (242, 240, 79, 241), (993, 623, 228, 970), (237, 236, 226, 235)])
me_sphere_001.use_remesh_preserve_volume = False
me_sphere_001.use_remesh_preserve_attributes = False
me_sphere_001.use_mirror_vertex_groups = False
me_sphere_001.auto_texspace = False
me_sphere_001.update()

# ---- objects
ob_king_pawn = bpy.data.objects.new('King Pawn', me_sphere_001)
ob_lamp = bpy.data.objects.new('Lamp', light_lamp)
ob_camera = bpy.data.objects.new('Camera', cam_camera)

# ---- transforms, parenting, visibility, modifiers, constraints
ob_king_pawn.location = (0.0, -2.91e-11, 0.0)
ob_king_pawn.scale = (1.125, 1.125, 1.125)
ob_king_pawn.lineart.crease_threshold = 0.0
_m = ob_king_pawn.modifiers.new('EdgeSplit', 'EDGE_SPLIT')
ob_lamp.location = (4.076, 1.005, 5.904)
ob_lamp.rotation_euler = (0.6503, 0.05522, 1.866)
ob_lamp.lock_rotations_4d = False
ob_lamp.empty_display_type = 'ARROWS'
ob_lamp.color = (0.0, 0.0, 0.0, 0.0)
ob_lamp.lineart.crease_threshold = 0.0
ob_camera.location = (0.0, -20.0, 10.0)
ob_camera.rotation_euler = (1.287, -0.007332, -0.03443)
ob_camera.lock_rotations_4d = False
ob_camera.empty_display_type = 'ARROWS'
ob_camera.color = (0.0, 0.0, 0.0, 0.0)
ob_camera.display_type = 'WIRE'
ob_camera.lineart.crease_threshold = 0.0

# ---- collection membership
col_collection_1.objects.link(ob_king_pawn)
col_collection_1.objects.link(ob_lamp)
col_collection_1.objects.link(ob_camera)

# ---- scene / render settings (as saved in the file)
scene.camera = ob_camera
scene.frame_start = 1; scene.frame_end = 250; scene.frame_set(2)
scene.render.engine = 'BLENDER_EEVEE_NEXT'
scene.render.resolution_percentage = 50
scene.render.dither_intensity = 0.0
scene.cycles.use_denoising = False
scene.cycles.samples = 128
scene.cycles.sampling_pattern = 'TABULATED_SOBOL'
scene.cycles.use_adaptive_sampling = False
scene.cycles.use_light_tree = False
scene.cycles.blur_glossy = 0.0
scene.cycles.sample_clamp_indirect = 0.0
scene.view_settings.view_transform = 'Standard'
scene.unit_settings.scale_length = 0.01
bpy.context.view_layer.update()
